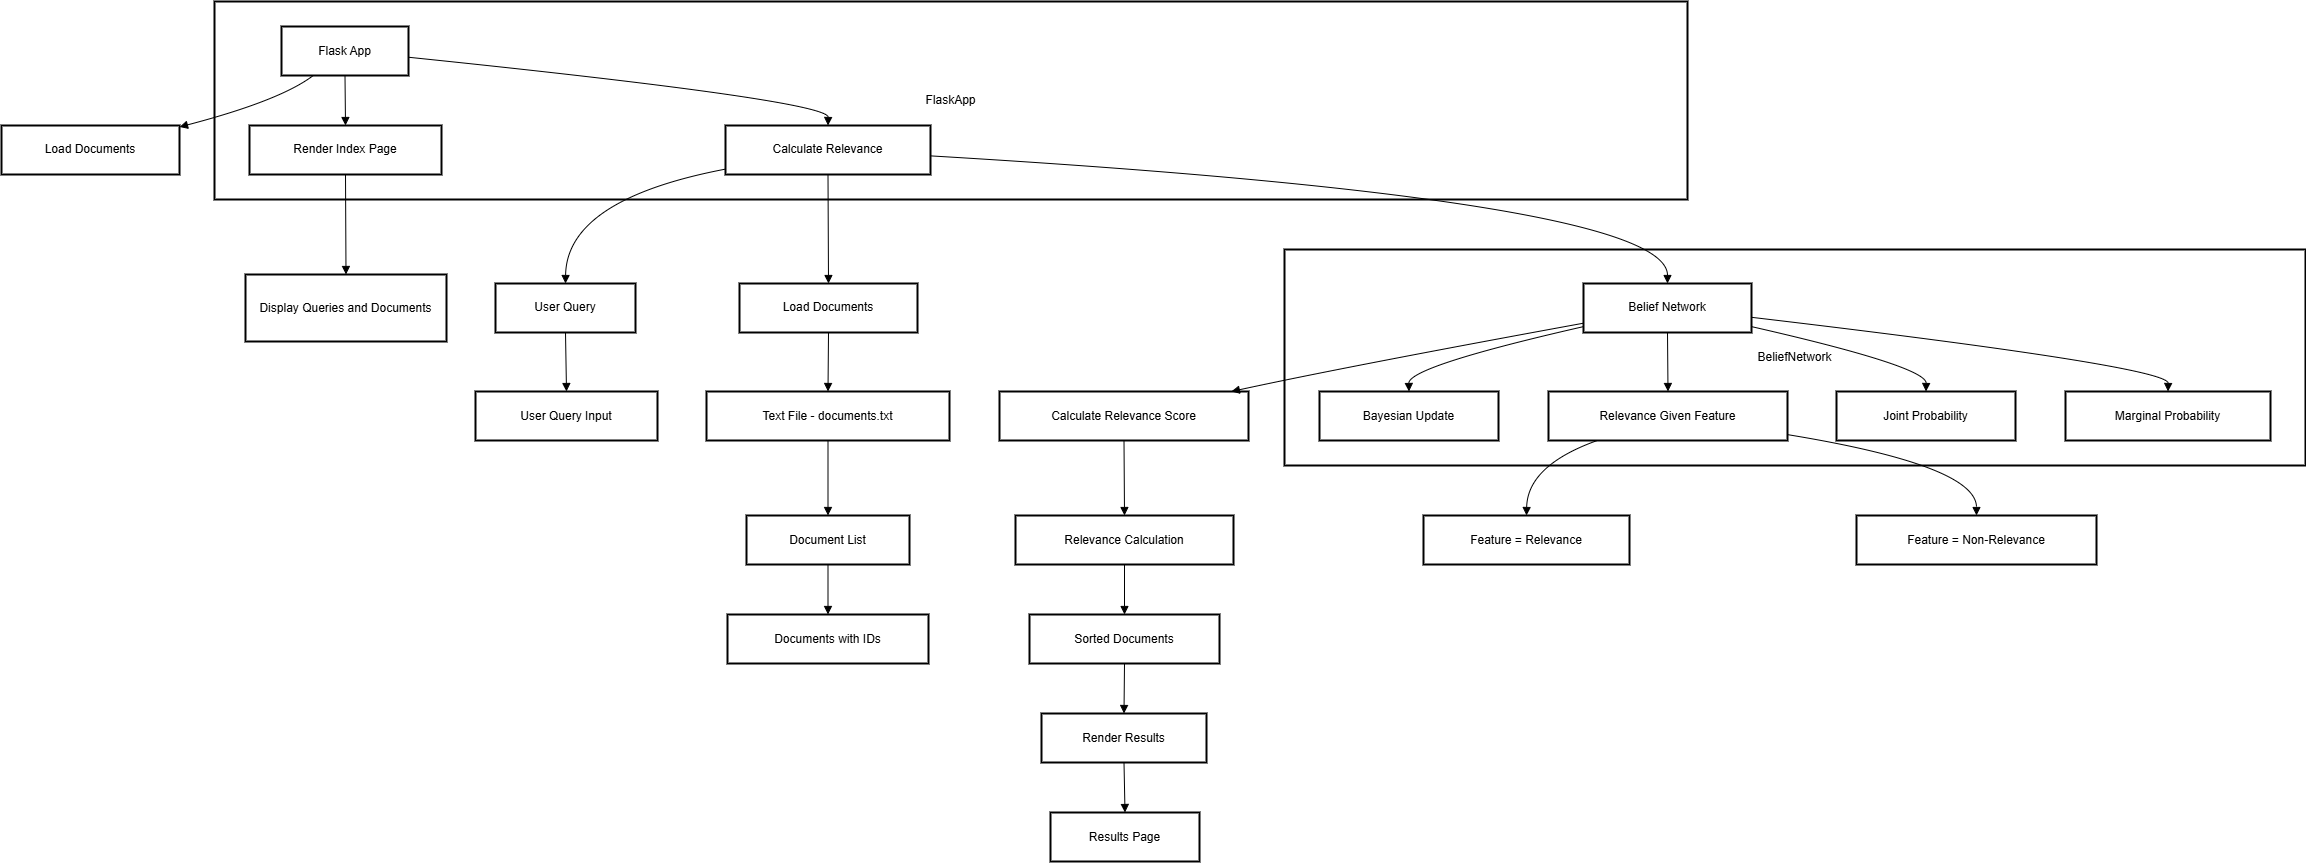

The diagram above was exported from draw.io. Its source (the exported page's mxGraphModel, read from the mxfile embedded in the PNG):
<mxGraphModel dx="1257" dy="669" grid="1" gridSize="10" guides="1" tooltips="1" connect="1" arrows="1" fold="1" page="1" pageScale="1" pageWidth="850" pageHeight="1100" math="0" shadow="0">
  <root>
    <mxCell id="0" />
    <mxCell id="1" parent="0" />
    <mxCell id="uq5zuOaD0e9IkgJkopMC-24" value="BeliefNetwork" style="whiteSpace=wrap;strokeWidth=2;" vertex="1" parent="1">
      <mxGeometry x="1303" y="268" width="1021" height="216" as="geometry" />
    </mxCell>
    <mxCell id="uq5zuOaD0e9IkgJkopMC-25" value="FlaskApp" style="whiteSpace=wrap;strokeWidth=2;" vertex="1" parent="1">
      <mxGeometry x="233" y="20" width="1473" height="198" as="geometry" />
    </mxCell>
    <mxCell id="uq5zuOaD0e9IkgJkopMC-26" value="Flask App" style="whiteSpace=wrap;strokeWidth=2;" vertex="1" parent="1">
      <mxGeometry x="300" y="45" width="127" height="49" as="geometry" />
    </mxCell>
    <mxCell id="uq5zuOaD0e9IkgJkopMC-27" value="Load Documents" style="whiteSpace=wrap;strokeWidth=2;" vertex="1" parent="1">
      <mxGeometry x="20" y="144" width="178" height="49" as="geometry" />
    </mxCell>
    <mxCell id="uq5zuOaD0e9IkgJkopMC-28" value="Render Index Page" style="whiteSpace=wrap;strokeWidth=2;" vertex="1" parent="1">
      <mxGeometry x="268" y="144" width="192" height="49" as="geometry" />
    </mxCell>
    <mxCell id="uq5zuOaD0e9IkgJkopMC-29" value="Calculate Relevance" style="whiteSpace=wrap;strokeWidth=2;" vertex="1" parent="1">
      <mxGeometry x="744" y="144" width="205" height="49" as="geometry" />
    </mxCell>
    <mxCell id="uq5zuOaD0e9IkgJkopMC-30" value="User Query" style="whiteSpace=wrap;strokeWidth=2;" vertex="1" parent="1">
      <mxGeometry x="514" y="302" width="140" height="49" as="geometry" />
    </mxCell>
    <mxCell id="uq5zuOaD0e9IkgJkopMC-31" value="Load Documents" style="whiteSpace=wrap;strokeWidth=2;" vertex="1" parent="1">
      <mxGeometry x="758" y="302" width="178" height="49" as="geometry" />
    </mxCell>
    <mxCell id="uq5zuOaD0e9IkgJkopMC-32" value="Belief Network" style="whiteSpace=wrap;strokeWidth=2;" vertex="1" parent="1">
      <mxGeometry x="1602" y="302" width="168" height="49" as="geometry" />
    </mxCell>
    <mxCell id="uq5zuOaD0e9IkgJkopMC-33" value="Calculate Relevance Score" style="whiteSpace=wrap;strokeWidth=2;" vertex="1" parent="1">
      <mxGeometry x="1018" y="410" width="249" height="49" as="geometry" />
    </mxCell>
    <mxCell id="uq5zuOaD0e9IkgJkopMC-34" value="Relevance Calculation" style="whiteSpace=wrap;strokeWidth=2;" vertex="1" parent="1">
      <mxGeometry x="1034" y="534" width="218" height="49" as="geometry" />
    </mxCell>
    <mxCell id="uq5zuOaD0e9IkgJkopMC-35" value="Bayesian Update" style="whiteSpace=wrap;strokeWidth=2;" vertex="1" parent="1">
      <mxGeometry x="1338" y="410" width="179" height="49" as="geometry" />
    </mxCell>
    <mxCell id="uq5zuOaD0e9IkgJkopMC-36" value="Relevance Given Feature" style="whiteSpace=wrap;strokeWidth=2;" vertex="1" parent="1">
      <mxGeometry x="1567" y="410" width="239" height="49" as="geometry" />
    </mxCell>
    <mxCell id="uq5zuOaD0e9IkgJkopMC-37" value="Feature = Relevance" style="whiteSpace=wrap;strokeWidth=2;" vertex="1" parent="1">
      <mxGeometry x="1442" y="534" width="206" height="49" as="geometry" />
    </mxCell>
    <mxCell id="uq5zuOaD0e9IkgJkopMC-38" value="Feature = Non-Relevance" style="whiteSpace=wrap;strokeWidth=2;" vertex="1" parent="1">
      <mxGeometry x="1875" y="534" width="240" height="49" as="geometry" />
    </mxCell>
    <mxCell id="uq5zuOaD0e9IkgJkopMC-39" value="Joint Probability" style="whiteSpace=wrap;strokeWidth=2;" vertex="1" parent="1">
      <mxGeometry x="1855" y="410" width="179" height="49" as="geometry" />
    </mxCell>
    <mxCell id="uq5zuOaD0e9IkgJkopMC-40" value="Marginal Probability" style="whiteSpace=wrap;strokeWidth=2;" vertex="1" parent="1">
      <mxGeometry x="2084" y="410" width="205" height="49" as="geometry" />
    </mxCell>
    <mxCell id="uq5zuOaD0e9IkgJkopMC-41" value="Text File - documents.txt" style="whiteSpace=wrap;strokeWidth=2;" vertex="1" parent="1">
      <mxGeometry x="725" y="410" width="243" height="49" as="geometry" />
    </mxCell>
    <mxCell id="uq5zuOaD0e9IkgJkopMC-42" value="Document List" style="whiteSpace=wrap;strokeWidth=2;" vertex="1" parent="1">
      <mxGeometry x="765" y="534" width="163" height="49" as="geometry" />
    </mxCell>
    <mxCell id="uq5zuOaD0e9IkgJkopMC-43" value="User Query Input" style="whiteSpace=wrap;strokeWidth=2;" vertex="1" parent="1">
      <mxGeometry x="494" y="410" width="182" height="49" as="geometry" />
    </mxCell>
    <mxCell id="uq5zuOaD0e9IkgJkopMC-44" value="Documents with IDs" style="whiteSpace=wrap;strokeWidth=2;" vertex="1" parent="1">
      <mxGeometry x="746" y="633" width="201" height="49" as="geometry" />
    </mxCell>
    <mxCell id="uq5zuOaD0e9IkgJkopMC-45" value="Sorted Documents" style="whiteSpace=wrap;strokeWidth=2;" vertex="1" parent="1">
      <mxGeometry x="1048" y="633" width="190" height="49" as="geometry" />
    </mxCell>
    <mxCell id="uq5zuOaD0e9IkgJkopMC-46" value="Display Queries and Documents" style="whiteSpace=wrap;strokeWidth=2;" vertex="1" parent="1">
      <mxGeometry x="264" y="293" width="201" height="67" as="geometry" />
    </mxCell>
    <mxCell id="uq5zuOaD0e9IkgJkopMC-47" value="Render Results" style="whiteSpace=wrap;strokeWidth=2;" vertex="1" parent="1">
      <mxGeometry x="1060" y="732" width="165" height="49" as="geometry" />
    </mxCell>
    <mxCell id="uq5zuOaD0e9IkgJkopMC-48" value="Results Page" style="whiteSpace=wrap;strokeWidth=2;" vertex="1" parent="1">
      <mxGeometry x="1069" y="831" width="149" height="49" as="geometry" />
    </mxCell>
    <mxCell id="uq5zuOaD0e9IkgJkopMC-49" value="" style="curved=1;startArrow=none;endArrow=block;exitX=0.25;exitY=1;entryX=1;entryY=0.03;rounded=0;" edge="1" parent="1" source="uq5zuOaD0e9IkgJkopMC-26" target="uq5zuOaD0e9IkgJkopMC-27">
      <mxGeometry relative="1" as="geometry">
        <Array as="points">
          <mxPoint x="299" y="119" />
        </Array>
      </mxGeometry>
    </mxCell>
    <mxCell id="uq5zuOaD0e9IkgJkopMC-50" value="" style="curved=1;startArrow=none;endArrow=block;exitX=0.5;exitY=1;entryX=0.5;entryY=0;rounded=0;" edge="1" parent="1" source="uq5zuOaD0e9IkgJkopMC-26" target="uq5zuOaD0e9IkgJkopMC-28">
      <mxGeometry relative="1" as="geometry">
        <Array as="points" />
      </mxGeometry>
    </mxCell>
    <mxCell id="uq5zuOaD0e9IkgJkopMC-51" value="" style="curved=1;startArrow=none;endArrow=block;exitX=1.01;exitY=0.63;entryX=0.5;entryY=0;rounded=0;" edge="1" parent="1" source="uq5zuOaD0e9IkgJkopMC-26" target="uq5zuOaD0e9IkgJkopMC-29">
      <mxGeometry relative="1" as="geometry">
        <Array as="points">
          <mxPoint x="847" y="119" />
        </Array>
      </mxGeometry>
    </mxCell>
    <mxCell id="uq5zuOaD0e9IkgJkopMC-52" value="" style="curved=1;startArrow=none;endArrow=block;exitX=0;exitY=0.89;entryX=0.5;entryY=0;rounded=0;" edge="1" parent="1" source="uq5zuOaD0e9IkgJkopMC-29" target="uq5zuOaD0e9IkgJkopMC-30">
      <mxGeometry relative="1" as="geometry">
        <Array as="points">
          <mxPoint x="585" y="218" />
        </Array>
      </mxGeometry>
    </mxCell>
    <mxCell id="uq5zuOaD0e9IkgJkopMC-53" value="" style="curved=1;startArrow=none;endArrow=block;exitX=0.5;exitY=1;entryX=0.5;entryY=0;rounded=0;" edge="1" parent="1" source="uq5zuOaD0e9IkgJkopMC-29" target="uq5zuOaD0e9IkgJkopMC-31">
      <mxGeometry relative="1" as="geometry">
        <Array as="points" />
      </mxGeometry>
    </mxCell>
    <mxCell id="uq5zuOaD0e9IkgJkopMC-54" value="" style="curved=1;startArrow=none;endArrow=block;exitX=1;exitY=0.62;entryX=0.5;entryY=0;rounded=0;" edge="1" parent="1" source="uq5zuOaD0e9IkgJkopMC-29" target="uq5zuOaD0e9IkgJkopMC-32">
      <mxGeometry relative="1" as="geometry">
        <Array as="points">
          <mxPoint x="1686" y="218" />
        </Array>
      </mxGeometry>
    </mxCell>
    <mxCell id="uq5zuOaD0e9IkgJkopMC-55" value="" style="curved=1;startArrow=none;endArrow=block;exitX=0;exitY=0.81;entryX=0.94;entryY=-0.01;rounded=0;" edge="1" parent="1" source="uq5zuOaD0e9IkgJkopMC-32" target="uq5zuOaD0e9IkgJkopMC-33">
      <mxGeometry relative="1" as="geometry">
        <Array as="points">
          <mxPoint x="1365" y="385" />
        </Array>
      </mxGeometry>
    </mxCell>
    <mxCell id="uq5zuOaD0e9IkgJkopMC-56" value="" style="curved=1;startArrow=none;endArrow=block;exitX=0.5;exitY=0.99;entryX=0.5;entryY=-0.01;rounded=0;" edge="1" parent="1" source="uq5zuOaD0e9IkgJkopMC-33" target="uq5zuOaD0e9IkgJkopMC-34">
      <mxGeometry relative="1" as="geometry">
        <Array as="points" />
      </mxGeometry>
    </mxCell>
    <mxCell id="uq5zuOaD0e9IkgJkopMC-57" value="" style="curved=1;startArrow=none;endArrow=block;exitX=0;exitY=0.88;entryX=0.5;entryY=-0.01;rounded=0;" edge="1" parent="1" source="uq5zuOaD0e9IkgJkopMC-32" target="uq5zuOaD0e9IkgJkopMC-35">
      <mxGeometry relative="1" as="geometry">
        <Array as="points">
          <mxPoint x="1427" y="385" />
        </Array>
      </mxGeometry>
    </mxCell>
    <mxCell id="uq5zuOaD0e9IkgJkopMC-58" value="" style="curved=1;startArrow=none;endArrow=block;exitX=0.5;exitY=1;entryX=0.5;entryY=-0.01;rounded=0;" edge="1" parent="1" source="uq5zuOaD0e9IkgJkopMC-32" target="uq5zuOaD0e9IkgJkopMC-36">
      <mxGeometry relative="1" as="geometry">
        <Array as="points" />
      </mxGeometry>
    </mxCell>
    <mxCell id="uq5zuOaD0e9IkgJkopMC-59" value="" style="curved=1;startArrow=none;endArrow=block;exitX=0.21;exitY=0.99;entryX=0.5;entryY=-0.01;rounded=0;" edge="1" parent="1" source="uq5zuOaD0e9IkgJkopMC-36" target="uq5zuOaD0e9IkgJkopMC-37">
      <mxGeometry relative="1" as="geometry">
        <Array as="points">
          <mxPoint x="1546" y="484" />
        </Array>
      </mxGeometry>
    </mxCell>
    <mxCell id="uq5zuOaD0e9IkgJkopMC-60" value="" style="curved=1;startArrow=none;endArrow=block;exitX=1;exitY=0.88;entryX=0.5;entryY=-0.01;rounded=0;" edge="1" parent="1" source="uq5zuOaD0e9IkgJkopMC-36" target="uq5zuOaD0e9IkgJkopMC-38">
      <mxGeometry relative="1" as="geometry">
        <Array as="points">
          <mxPoint x="1995" y="484" />
        </Array>
      </mxGeometry>
    </mxCell>
    <mxCell id="uq5zuOaD0e9IkgJkopMC-61" value="" style="curved=1;startArrow=none;endArrow=block;exitX=1;exitY=0.88;entryX=0.5;entryY=-0.01;rounded=0;" edge="1" parent="1" source="uq5zuOaD0e9IkgJkopMC-32" target="uq5zuOaD0e9IkgJkopMC-39">
      <mxGeometry relative="1" as="geometry">
        <Array as="points">
          <mxPoint x="1945" y="385" />
        </Array>
      </mxGeometry>
    </mxCell>
    <mxCell id="uq5zuOaD0e9IkgJkopMC-62" value="" style="curved=1;startArrow=none;endArrow=block;exitX=1;exitY=0.69;entryX=0.5;entryY=-0.01;rounded=0;" edge="1" parent="1" source="uq5zuOaD0e9IkgJkopMC-32" target="uq5zuOaD0e9IkgJkopMC-40">
      <mxGeometry relative="1" as="geometry">
        <Array as="points">
          <mxPoint x="2187" y="385" />
        </Array>
      </mxGeometry>
    </mxCell>
    <mxCell id="uq5zuOaD0e9IkgJkopMC-63" value="" style="curved=1;startArrow=none;endArrow=block;exitX=0.5;exitY=1;entryX=0.5;entryY=-0.01;rounded=0;" edge="1" parent="1" source="uq5zuOaD0e9IkgJkopMC-31" target="uq5zuOaD0e9IkgJkopMC-41">
      <mxGeometry relative="1" as="geometry">
        <Array as="points" />
      </mxGeometry>
    </mxCell>
    <mxCell id="uq5zuOaD0e9IkgJkopMC-64" value="" style="curved=1;startArrow=none;endArrow=block;exitX=0.5;exitY=0.99;entryX=0.5;entryY=-0.01;rounded=0;" edge="1" parent="1" source="uq5zuOaD0e9IkgJkopMC-41" target="uq5zuOaD0e9IkgJkopMC-42">
      <mxGeometry relative="1" as="geometry">
        <Array as="points" />
      </mxGeometry>
    </mxCell>
    <mxCell id="uq5zuOaD0e9IkgJkopMC-65" value="" style="curved=1;startArrow=none;endArrow=block;exitX=0.5;exitY=1;entryX=0.5;entryY=-0.01;rounded=0;" edge="1" parent="1" source="uq5zuOaD0e9IkgJkopMC-30" target="uq5zuOaD0e9IkgJkopMC-43">
      <mxGeometry relative="1" as="geometry">
        <Array as="points" />
      </mxGeometry>
    </mxCell>
    <mxCell id="uq5zuOaD0e9IkgJkopMC-66" value="" style="curved=1;startArrow=none;endArrow=block;exitX=0.5;exitY=0.99;entryX=0.5;entryY=-0.01;rounded=0;" edge="1" parent="1" source="uq5zuOaD0e9IkgJkopMC-42" target="uq5zuOaD0e9IkgJkopMC-44">
      <mxGeometry relative="1" as="geometry">
        <Array as="points" />
      </mxGeometry>
    </mxCell>
    <mxCell id="uq5zuOaD0e9IkgJkopMC-67" value="" style="curved=1;startArrow=none;endArrow=block;exitX=0.5;exitY=0.99;entryX=0.5;entryY=-0.01;rounded=0;" edge="1" parent="1" source="uq5zuOaD0e9IkgJkopMC-34" target="uq5zuOaD0e9IkgJkopMC-45">
      <mxGeometry relative="1" as="geometry">
        <Array as="points" />
      </mxGeometry>
    </mxCell>
    <mxCell id="uq5zuOaD0e9IkgJkopMC-68" value="" style="curved=1;startArrow=none;endArrow=block;exitX=0.5;exitY=1;entryX=0.5;entryY=0;rounded=0;" edge="1" parent="1" source="uq5zuOaD0e9IkgJkopMC-28" target="uq5zuOaD0e9IkgJkopMC-46">
      <mxGeometry relative="1" as="geometry">
        <Array as="points" />
      </mxGeometry>
    </mxCell>
    <mxCell id="uq5zuOaD0e9IkgJkopMC-69" value="" style="curved=1;startArrow=none;endArrow=block;exitX=0.5;exitY=0.99;entryX=0.5;entryY=-0.01;rounded=0;" edge="1" parent="1" source="uq5zuOaD0e9IkgJkopMC-45" target="uq5zuOaD0e9IkgJkopMC-47">
      <mxGeometry relative="1" as="geometry">
        <Array as="points" />
      </mxGeometry>
    </mxCell>
    <mxCell id="uq5zuOaD0e9IkgJkopMC-70" value="" style="curved=1;startArrow=none;endArrow=block;exitX=0.5;exitY=0.99;entryX=0.5;entryY=-0.01;rounded=0;" edge="1" parent="1" source="uq5zuOaD0e9IkgJkopMC-47" target="uq5zuOaD0e9IkgJkopMC-48">
      <mxGeometry relative="1" as="geometry">
        <Array as="points" />
      </mxGeometry>
    </mxCell>
  </root>
</mxGraphModel>